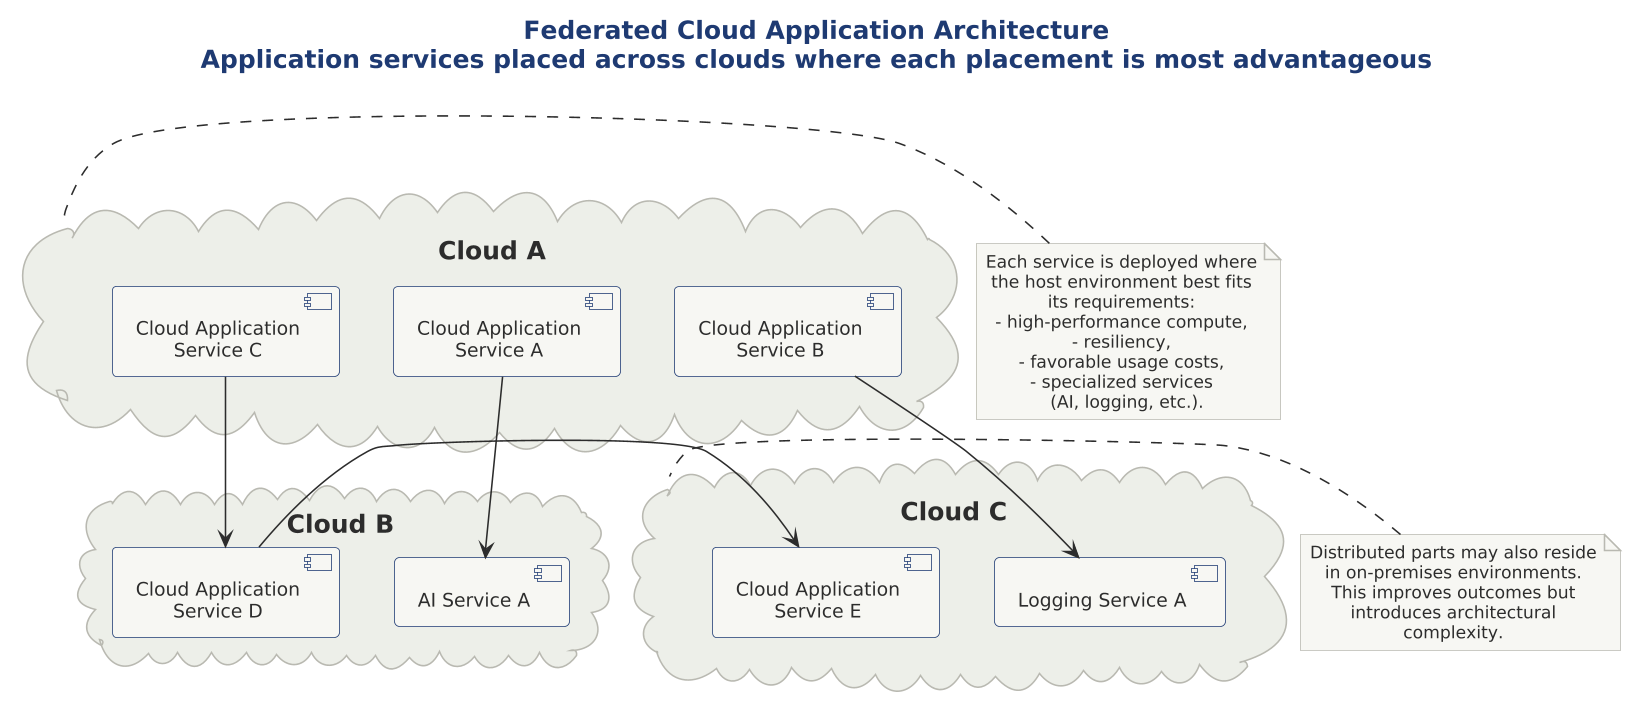

The diagram above was rendered by PlantUML. Its source (embedded in the PNG):
@startuml

scale 1.5625



!include ../../../../../../tooling/styles/plantuml/structural/deployment-diagram-style.iuml

title Federated Cloud Application Architecture\nApplication services placed across clouds where each placement is most advantageous

cloud "Cloud A" as cA {
  component "Cloud Application\nService A" as svcA
  component "Cloud Application\nService B" as svcB
  component "Cloud Application\nService C" as svcC
}

cloud "Cloud B" as cB {
  component "AI Service A" as ai
  component "Cloud Application\nService D" as svcD
}

cloud "Cloud C" as cC {
  component "Logging Service A" as log
  component "Cloud Application\nService E" as svcE
}

svcA -right-> ai
svcB -right-> log
svcC -down-> svcD
svcD -right-> svcE

note right of cA
  Each service is deployed where
  the host environment best fits
  its requirements:
  - high-performance compute,
  - resiliency,
  - favorable usage costs,
  - specialized services
    (AI, logging, etc.).
end note

note left of cC
  Distributed parts may also reside
  in on-premises environments.
  This improves outcomes but
  introduces architectural
  complexity.
end note

@enduml